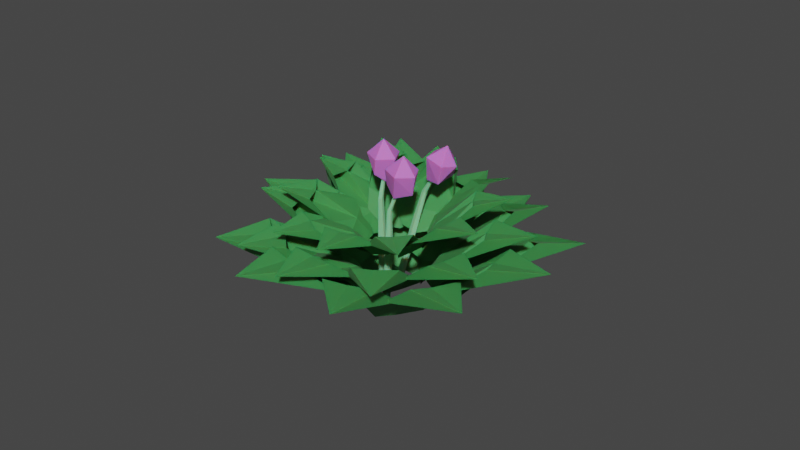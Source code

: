 # Source: FlowerBush.blend  (saved by Blender 2.92.15; exported with 4.5.12 LTS)
import bpy
from mathutils import Matrix  # noqa: F401  (used for matrix-valued properties, if any)

bpy.ops.wm.read_factory_settings(use_empty=True)
scene = bpy.context.scene
scene.name = 'Scene'

# ---- collections
col_collection = bpy.data.collections.new('Collection'); scene.collection.children.link(col_collection)

# ---- materials (node trees are filled in below, after node groups)
mat_stem = bpy.data.materials.new('Stem')
mat_stem.alpha_threshold = 0.0
mat_stem.use_transparent_shadow = False
mat_stem.line_color = (0.0, 0.0, 0.0, 1.0)
mat_flower = bpy.data.materials.new('Flower')
mat_flower.use_transparent_shadow = False
mat_bush = bpy.data.materials.new('Bush')
mat_bush.use_transparent_shadow = False

# ---- material node trees
mat_stem.use_nodes = True; mat_stem.node_tree.nodes.clear()
_N = mat_stem.node_tree.nodes; _L = mat_stem.node_tree.links
n0 = _N.new('ShaderNodeOutputMaterial'); n0.name = 'Material Output'; n0.location = (300, 300)
n1 = _N.new('ShaderNodeBsdfPrincipled'); n1.name = 'Principled BSDF'; n1.location = (10, 300)
n1.distribution = 'GGX'
n1.subsurface_method = 'BURLEY'
n1.inputs[0].default_value = (0.2693, 0.6385, 0.3323, 1.0)
n1.inputs[2].default_value = 0.4
n1.inputs[3].default_value = 1.45
n1.inputs[8].default_value = 1.0
n1.inputs[10].default_value = 0.1917
n1.inputs[27].default_value = (0.0, 0.0, 0.0, 1.0)
n1.inputs[28].default_value = 1.0
_L.new(n1.outputs[0], n0.inputs[0])
n0.is_active_output = True
mat_flower.use_nodes = True; mat_flower.node_tree.nodes.clear()
_N = mat_flower.node_tree.nodes; _L = mat_flower.node_tree.links
n0 = _N.new('ShaderNodeBsdfPrincipled'); n0.name = 'Principled BSDF'; n0.location = (10, 300)
n0.distribution = 'GGX'
n0.subsurface_method = 'BURLEY'
n0.inputs[0].default_value = (0.6285, 0.1637, 0.6481, 1.0)
n0.inputs[2].default_value = 0.7208
n0.inputs[3].default_value = 1.45
n0.inputs[8].default_value = 1.0
n0.inputs[10].default_value = 0.2083
n0.inputs[27].default_value = (0.0, 0.0, 0.0, 1.0)
n0.inputs[28].default_value = 1.0
n1 = _N.new('ShaderNodeOutputMaterial'); n1.name = 'Material Output'; n1.location = (300, 300)
_L.new(n0.outputs[0], n1.inputs[0])
n1.is_active_output = True
mat_bush.use_nodes = True; mat_bush.node_tree.nodes.clear()
_N = mat_bush.node_tree.nodes; _L = mat_bush.node_tree.links
n0 = _N.new('ShaderNodeBsdfPrincipled'); n0.name = 'Principled BSDF'; n0.location = (10, 300)
n0.distribution = 'GGX'
n0.subsurface_method = 'BURLEY'
n0.inputs[0].default_value = (0.04347, 0.269, 0.06203, 1.0)
n0.inputs[2].default_value = 0.6542
n0.inputs[3].default_value = 1.45
n0.inputs[8].default_value = 1.0
n0.inputs[10].default_value = 0.2458
n0.inputs[13].default_value = 0.575
n0.inputs[24].default_value = 0.02167
n0.inputs[27].default_value = (0.0, 0.0, 0.0, 1.0)
n0.inputs[28].default_value = 1.0
n1 = _N.new('ShaderNodeOutputMaterial'); n1.name = 'Material Output'; n1.location = (300, 300)
_L.new(n0.outputs[0], n1.inputs[0])
n1.is_active_output = True

# ---- world
world_world = bpy.data.worlds.new('World'); scene.world = world_world
world_world.use_nodes = True; world_world.node_tree.nodes.clear()
_N = world_world.node_tree.nodes; _L = world_world.node_tree.links
n0 = _N.new('ShaderNodeOutputWorld'); n0.name = 'World Output'; n0.location = (300, 300)
n1 = _N.new('ShaderNodeBackground'); n1.name = 'Background'; n1.location = (10, 300)
n1.inputs[0].default_value = (0.05088, 0.05088, 0.05088, 1.0)
_L.new(n1.outputs[0], n0.inputs[0])
n0.is_active_output = True
world_world.color = (0.05088, 0.05088, 0.05088)
world_world.use_sun_shadow = False
world_world.sun_shadow_jitter_overblur = 0.0

# ---- meshes
me_cylinder_002 = bpy.data.meshes.new('Cylinder.002')
me_cylinder_002.from_pydata([(0.6614, -1.483, -0.9447), (0.5013, -1.844, 0.2244), (1.536, -2.263, -0.9447), (1.428, -2.155, 0.2244), (1.623, -3.414, 0.2244), (0.9316, -3.485, -0.9447), (-0.137, -3.315, -0.9447), (0.2311, -3.846, 0.2244), (-0.5473, -2.537, -0.9447), (-0.2276, -3.241, 0.2101), (-0.1816, -1.734, -0.9447), (0.7102, -2.787, 1.089), (1.313, -2.99, 1.089), (1.44, -3.808, 1.089), (0.5345, -4.089, 1.089), (0.1415, -3.294, 1.089), (0.5576, -1.736, 1.473), (0.9693, -1.875, 1.473), (1.056, -2.434, 1.473), (0.4376, -2.625, 1.473), (0.1692, -2.083, 1.473), (0.8773, 1.821, 1.532), (0.819, -5.334, 1.955), (-2.242, 1.8, 1.974), (1.787, 2.354, 1.955), (4.096, -1.841, 1.955), (0.05387, -1.333, 2.286), (0.03965, -4.84, 1.611), (1.949, -2.329, 1.42), (-3.896, -1.333, 1.62), (-3.443, -3.38, 1.972), (-10.68, 2.873, 0.2478), (-4.774, 8.266, 0.5013), (-21.45, 9.839, 1.179), (-15.71, 15.47, 1.423), (-15.46, 1.966, 0.4487), (-6.642, 4.884, 0.3002), (-5.387, 11.28, 0.8744), (-24.46, 19.32, 1.301), (-10.34, 6.29, 0.6915), (-18.42, 5.504, 0.7454), (-9.246, 12.76, 1.048), (-17.79, 12.67, 1.267), (-16.96, 0.06411, -1.052), (-11.31, 11.45, -0.9957), (-34.49, 9.35, 0.2519), (-29.2, 20.92, 0.2911), (-22.89, -2.313, -0.6402), (-12.36, 4.952, -1.129), (-13.32, 17.24, -0.5575), (-43.5, 21.22, 0.1751), (-17.78, 7.221, -0.5475), (-28.51, 2.629, -0.2777), (-19.25, 18.32, -0.2823), (-30.8, 15.34, 0.2074), (-11.37, 8.719, -1.062), (-0.1446, 13.18, -0.7201), (-22.13, 25.26, 0.2514), (-11.01, 30.12, 0.5774), (-18.42, 10.32, -0.7629), (-4.656, 9.327, -0.9946), (0.7834, 18.09, -0.1913), (-21.0, 40.08, 0.3584), (-8.876, 13.73, -0.4301), (-20.47, 17.14, -0.3537), (-3.682, 22.43, 0.04947), (-15.48, 27.24, 0.3655), (-7.802, 8.822, -0.9265), (4.636, 6.102, -0.8655), (-3.932, 25.06, 0.6532), (8.6, 22.77, 0.7035), (-11.82, 13.03, -0.4598), (-1.858, 5.787, -1.028), (9.502, 8.516, -0.3671), (5.305, 36.7, 0.7803), (-1.333, 10.29, -0.3689), (-8.649, 18.83, 0.005811), (8.906, 13.85, -0.01038), (2.833, 23.1, 0.6029), (-0.3488, 6.762, -1.042), (8.43, -2.449, -0.986), (12.18, 18.1, 0.524), (21.28, 9.192, 0.5685), (-1.252, 12.51, -0.5755), (2.855, 0.9183, -1.145), (13.88, -3.155, -0.4922), (26.38, 22.57, 0.6373), (5.904, 4.378, -0.4889), (4.691, 15.56, -0.116), (16.43, 1.611, -0.139), (16.67, 12.69, 0.4711), (3.39, 1.451, -1.085), (4.342, -11.24, -1.057), (21.41, 1.883, 0.3916), (22.79, -10.77, 0.4066), (6.692, 6.347, -0.6263), (2.069, -5.067, -1.193), (8.457, -15.36, -0.5906), (35.28, -3.682, 0.4235), (7.102, -4.49, -0.5609), (13.55, 4.821, -0.2039), (13.71, -13.38, -0.2603), (21.39, -5.13, 0.3262), (4.706, -4.377, -1.036), (-2.662, -14.77, -1.039), (19.86, -16.83, 0.2905), (12.83, -27.45, 0.2709), (10.7, -3.129, -0.5966), (-0.5545, -8.453, -1.145), (-1.81, -20.98, -0.6155), (26.96, -29.92, 0.2012), (4.127, -11.79, -0.555), (15.28, -9.036, -0.2339), (3.724, -23.09, -0.3251), (15.31, -22.15, 0.2125), (0.7768, -11.11, -1.189), (-11.11, -15.56, -1.088), (8.144, -30.96, -0.04469), (-3.622, -35.77, 0.03595), (7.049, -13.79, -0.8294), (-5.987, -11.44, -1.227), (-13.27, -21.51, -0.6713), (6.391, -45.66, -0.2017), (-3.14, -17.3, -0.6963), (8.008, -21.53, -0.5183), (-9.505, -26.59, -0.4485), (1.306, -32.74, -0.05919), (-7.076, -14.14, -1.21), (-19.32, -11.36, -1.025), (-9.922, -33.25, 0.1437), (-22.29, -30.87, 0.3133), (-2.757, -19.29, -0.8383), (-13.0, -10.84, -1.226), (-23.77, -14.66, -0.5342), (-19.37, -44.81, 0.1721), (-13.03, -16.59, -0.6371), (-5.65, -25.89, -0.439), (-23.0, -20.64, -0.2621), (-16.65, -31.09, 0.1692), (-14.4, -11.94, -1.259), (-23.75, -3.354, -1.17), (-26.26, -24.99, 0.2483), (-35.91, -16.72, 0.3247), (-13.15, -17.9, -0.8172), (-17.96, -6.26, -1.339), (-29.26, -3.296, -0.6773), (-40.16, -30.42, 0.3332), (-20.82, -10.3, -0.7009), (-18.92, -21.59, -0.3751), (-31.52, -8.424, -0.3465), (-31.09, -19.85, 0.2156), (-17.89, -7.315, -1.108), (-20.68, 5.093, -1.061), (-33.62, -10.31, 0.5213), (-36.85, 1.994, 0.5593), (-19.81, -12.61, -0.6268), (-17.7, -0.6816, -1.222), (-24.73, 8.59, -0.5571), (-48.04, -6.87, 0.6825), (-21.74, -1.954, -0.549), (-26.23, -12.09, -0.144), (-29.18, 5.875, -0.1831), (-34.74, -3.381, 0.4621), (-14.71, -2.733, -0.4544), (-12.06, 7.691, -0.3891), (-30.43, 1.425, 0.706), (-28.12, 11.94, 0.758), (-19.05, -5.884, -0.1004), (-11.8, 2.162, -0.5158), (-14.61, 11.99, 8.106e-05), (-40.04, 9.655, 0.688), (-16.49, 2.898, -0.007895), (-24.46, -2.909, 0.2295), (-19.61, 11.74, 0.2471), (-28.47, 7.061, 0.6763), (-11.64, 5.437, -0.4516), (-3.033, 11.05, -0.173), (-23.05, 16.81, 0.7216), (-14.61, 22.74, 0.9884), (-17.66, 5.41, -0.1813), (-6.169, 7.126, -0.4062), (-2.964, 15.12, 0.285), (-24.75, 29.25, 0.8471), (-10.26, 9.848, 0.09057), (-20.43, 10.57, 0.1861), (-7.355, 17.84, 0.5083), (-17.87, 19.61, 0.8104), (-8.659, 6.124, -0.3439), (2.143, 6.089, -0.3229), (-7.825, 19.8, 1.026), (2.973, 20.14, 1.039), (-12.58, 8.747, 0.06936), (-3.23, 4.709, -0.4489), (5.908, 8.815, 0.09562), (-2.226, 31.05, 1.145), (-3.377, 8.339, 0.1193), (-10.83, 13.98, 0.4718), (4.58, 13.02, 0.412), (-1.892, 19.4, 0.9658), (-2.161, 5.791, -0.4607), (6.776, -0.2705, -0.4535), (6.713, 16.97, 0.8686), (15.85, 11.22, 0.8665), (-3.779, 10.25, -0.05014), (1.504, 1.561, -0.5686), (11.58, -0.01966, -0.04786), (17.7, 23.18, 0.9483), (3.632, 4.781, -0.01092), (0.7509, 13.7, 0.335), (12.96, 4.28, 0.2581), (11.38, 13.31, 0.8017), (1.871, 2.08, -0.5179), (4.946, -8.257, -0.5276), (17.21, 5.245, 0.6983), (20.63, -4.982, 0.6767), (3.883, 6.591, -0.1238), (1.91, -3.519, -0.6231), (9.252, -11.06, -0.1512), (29.7, 3.121, 0.6848), (6.19, -2.321, -0.09632), (9.975, 6.437, 0.2167), (13.36, -8.577, 0.1232), (18.44, -0.5422, 0.6254), (4.023, -2.52, -0.4934), (-0.2108, -12.44, -0.5078), (19.25, -10.49, 0.569), (15.34, -20.53, 0.5393), (8.91, -0.539, -0.13), (0.364, -6.806, -0.5857), (1.755, -17.55, -0.1666), (27.45, -20.02, 0.447), (5.039, -8.894, -0.1038), (13.89, -4.709, 0.1534), (6.814, -18.39, 0.0633), (16.42, -15.69, 0.4984), (1.927, -8.752, -0.6323), (-7.077, -14.6, -0.5353), (11.98, -24.18, 0.2725), (3.136, -30.31, 0.3513), (7.723, -9.952, -0.3466), (-3.624, -10.23, -0.6525), (-7.653, -20.03, -0.1931), (13.11, -36.62, 0.1062), (-0.03439, -14.72, -0.2232), (10.01, -16.27, -0.1046), (-3.548, -23.62, -0.02453), (6.636, -26.89, 0.2689), (-4.035, -12.66, -0.6426), (-14.6, -12.62, -0.4552), (-2.494, -29.38, 0.4609), (-13.09, -29.68, 0.6341), (0.5921, -16.26, -0.3491), (-9.535, -10.99, -0.6364), (-17.52, -16.29, -0.03981), (-8.226, -40.65, 0.4742), (-8.325, -15.93, -0.1523), (-0.4801, -22.35, -0.02214), (-15.72, -21.18, 0.1741), (-8.438, -28.81, 0.5008), (-10.5, -12.15, -0.6643), (-19.75, -6.745, -0.5496), (-17.46, -25.52, 0.6014), (-26.9, -20.42, 0.7053), (-8.254, -16.98, -0.3079), (-14.5, -8.061, -0.7111), (-24.15, -7.83, -0.1221), (-27.96, -32.52, 0.6863), (-15.92, -12.11, -0.1757), (-12.21, -21.2, 0.06815), (-24.99, -12.58, 0.1494), (-22.39, -22.12, 0.5958), (-14.17, -8.988, -0.5187), (-18.69, 0.7641, -0.4423), (-26.09, -14.77, 0.8833), (-30.96, -5.175, 0.9524), (-14.65, -13.86, -0.1207), (-15.25, -3.433, -0.5988), (-22.5, 2.783, 0.0007478), (-38.59, -14.56, 1.056), (-18.13, -5.407, -0.02448), (-19.88, -14.72, 0.3016), (-25.56, -0.37, 0.319), (-28.28, -9.215, 0.8526), (-12.01, -3.901, 0.2191), (-11.32, 4.556, 0.3009), (-25.19, -3.137, 1.113), (-24.78, 5.353, 1.184), (-15.09, -7.06, 0.4832), (-10.36, 0.3207, 0.1884), (-13.99, 7.43, 0.6141), (-33.82, 2.053, 1.094), (-14.27, 0.09171, 0.5827), (-19.81, -5.564, 0.7392), (-17.95, 6.496, 0.7978), (-24.39, 1.529, 1.107), (-8.48, 3.749, 0.3415), (-0.04704, 5.117, 0.3832), (-10.01, 14.05, 1.464), (-1.63, 15.72, 1.5), (-12.0, 5.139, 0.6669), (-4.025, 3.385, 0.2674), (2.417, 7.582, 0.731), (-7.158, 23.57, 1.597), (-4.776, 5.993, 0.7271), (-11.44, 9.316, 1.003), (0.7375, 10.59, 0.9889), (-5.312, 14.54, 1.429), (-3.333, 4.379, 0.2626), (4.438, 0.8049, 0.2752), (1.777, 13.79, 1.365), (9.671, 10.49, 1.372), (-5.293, 7.5, 0.5954), (0.1114, 1.59, 0.1756), (8.048, 1.477, 0.6094), (9.538, 20.08, 1.468), (1.2, 4.176, 0.6313), (-2.309, 10.65, 0.9199), (8.48, 4.909, 0.8656), (5.923, 11.57, 1.315), (0.3158, 2.031, 0.218), (4.077, -5.636, 0.1938), (11.58, 6.048, 1.227), (15.6, -1.483, 1.195), (1.191, 5.666, 0.5463), (1.107, -2.297, 0.1217), (7.709, -7.408, 0.4965), (21.65, 6.036, 1.24), (4.153, -1.003, 0.5531), (5.889, 6.215, 0.8305), (10.53, -5.033, 0.7297), (13.31, 1.716, 1.159), (2.594, -1.288, 0.2323), (0.5937, -9.576, 0.1882), (15.27, -5.944, 1.093), (13.55, -14.28, 1.037), (6.054, 0.7536, 0.537), (0.3206, -5.073, 0.1406), (2.711, -13.44, 0.4522), (23.0, -12.28, 0.9919), (4.119, -6.282, 0.5298), (10.43, -1.967, 0.7639), (6.719, -13.53, 0.6445), (13.76, -10.34, 1.018), (1.815, -6.371, 0.1026), (-4.477, -12.14, 0.1449), (11.46, -17.48, 0.8088), (5.338, -23.44, 0.8363), (6.423, -6.665, 0.3406), (-2.323, -8.235, 0.07015), (-4.305, -16.59, 0.4029), (14.05, -27.0, 0.6485), (0.9555, -11.44, 0.4095), (8.983, -11.4, 0.5232), (-0.6668, -18.93, 0.5379), (7.644, -20.28, 0.787), (-2.325, -10.19, 0.07225), (-10.64, -11.6, 0.196), (0.7833, -23.51, 0.9139), (-7.505, -25.19, 1.025), (1.685, -12.52, 0.3083), (-6.844, -9.596, 0.06793), (-12.55, -15.01, 0.5106), (-2.214, -33.1, 0.8838), (-5.378, -13.49, 0.4441), (1.562, -17.56, 0.5513), (-10.55, -18.69, 0.6735), (-3.946, -23.85, 0.9327), (-7.432, -10.62, 0.04059), (-15.4, -7.64, 0.1221), (-11.48, -22.5, 0.9999), (-19.55, -19.79, 1.072), (-5.142, -14.25, 0.3183), (-11.08, -7.919, 0.003219), (-18.81, -9.234, 0.4492), (-18.79, -29.4, 1.026), (-11.8, -11.48, 0.4164), (-7.785, -18.22, 0.5982), (-18.92, -13.17, 0.6522), (-15.77, -20.48, 0.9915), (-10.74, -8.683, 0.1551), (-15.57, -1.686, 0.2274), (-19.73, -15.32, 1.229), (-24.81, -8.49, 1.295), (-10.6, -12.71, 0.4596), (-12.29, -4.451, 0.1015), (-18.95, -0.7827, 0.5755), (-29.61, -16.87, 1.338), (-14.45, -6.599, 0.5471), (-14.71, -14.24, 0.7814), (-21.03, -3.775, 0.8144), (-22.16, -11.26, 1.213), (-6.638, -5.144, -0.9831), (-6.582, -6.605, 0.1816), (-5.603, -4.598, -0.9778), (-5.969, -5.848, 0.1878), (-4.721, -6.102, 0.1877), (-4.667, -5.584, -0.9836), (-5.197, -6.521, -0.991), (-4.798, -7.549, 0.1773), (-6.068, -6.635, -0.993), (-5.521, -7.753, 0.1604), (-6.695, -6.016, -0.9894), (-5.793, -7.614, 1.044), (-5.394, -7.123, 1.049), (-4.582, -7.287, 1.048), (-4.633, -8.228, 1.042), (-5.514, -8.32, 1.04), (-6.906, -7.784, 1.428), (-6.633, -7.448, 1.431), (-6.079, -7.56, 1.431), (-6.113, -8.203, 1.426), (-6.715, -8.265, 1.425), (-10.14, -6.315, 1.493), (-3.534, -9.273, 1.906), (-11.29, -9.679, 1.911), (-10.41, -5.713, 1.922), (-5.675, -5.01, 1.933), (-7.616, -8.939, 2.236), (-4.201, -9.479, 1.558), (-5.858, -6.637, 1.384), (-8.855, -11.95, 1.543), (-6.846, -12.59, 1.895), (-9.332, -2.246, -0.8795), (-10.3, 0.303, 0.2528), (-9.397, -3.405, -0.8607), (-9.965, -0.6074, 0.2689), (-10.83, -1.536, 0.281), (-10.74, -3.692, -0.8609), (-11.28, -2.759, -0.8781), (-12.05, -0.725, 0.2633), (-10.92, -1.961, -0.8899), (-11.86, -0.02868, 0.2381), (-10.06, -1.748, -0.8902), (-11.35, 1.516, 1.1), (-11.13, 0.9244, 1.11), (-11.69, 0.3203, 1.118), (-12.48, 0.8479, 1.107), (-12.11, 1.643, 1.095), (-10.81, 3.154, 1.462), (-10.66, 2.75, 1.469), (-11.04, 2.337, 1.474), (-11.58, 2.697, 1.467), (-11.33, 3.241, 1.459), (-7.831, 5.237, 1.497), (-13.72, 1.818, 1.958), (-10.03, 8.64, 1.879), (-7.05, 5.821, 1.917), (-8.906, 1.44, 1.982), (-11.21, 5.635, 2.239), (-13.65, 1.949, 1.61), (-10.37, 1.591, 1.436), (-13.36, 7.184, 1.534), (-14.87, 6.365, 1.897)], [], [(3, 2, 0), (4, 5, 2), (7, 6, 5), (9, 10, 8), (1, 0, 10), (1, 3, 0), (3, 4, 2), (8, 6, 7, 9), (4, 7, 5), (9, 1, 10), (1, 9, 15, 11), (8, 10, 0, 2, 5, 6), (14, 13, 18, 19), (4, 3, 12, 13), (7, 4, 13, 14), (3, 1, 11, 12), (9, 7, 14, 15), (16, 20, 19, 18, 17), (13, 12, 17, 18), (15, 14, 19, 20), (11, 15, 20, 16), (12, 11, 16, 17), (28, 29, 21), (21, 29, 23), (28, 25, 22), (27, 22, 30), (21, 23, 24), (21, 24, 25), (22, 25, 26), (30, 22, 26), (23, 30, 26), (24, 23, 26), (25, 24, 26), (29, 30, 23), (29, 27, 30), (27, 28, 22), (28, 21, 25), (28, 27, 29), (31, 36, 39, 35), (36, 32, 37, 39), (39, 37, 41, 34, 38, 42), (35, 39, 42, 38, 33, 40), (42, 38, 34), (38, 42, 33), (43, 48, 51, 47), (48, 44, 49, 51), (51, 49, 53, 46, 50, 54), (47, 51, 54, 50, 45, 52), (54, 50, 46), (50, 54, 45), (55, 60, 63, 59), (60, 56, 61, 63), (63, 61, 65, 58, 62, 66), (59, 63, 66, 62, 57, 64), (66, 62, 58), (62, 66, 57), (67, 72, 75, 71), (72, 68, 73, 75), (75, 73, 77, 70, 74, 78), (71, 75, 78, 74, 69, 76), (78, 74, 70), (74, 78, 69), (79, 84, 87, 83), (84, 80, 85, 87), (87, 85, 89, 82, 86, 90), (83, 87, 90, 86, 81, 88), (90, 86, 82), (86, 90, 81), (91, 96, 99, 95), (96, 92, 97, 99), (99, 97, 101, 94, 98, 102), (95, 99, 102, 98, 93, 100), (102, 98, 94), (98, 102, 93), (103, 108, 111, 107), (108, 104, 109, 111), (111, 109, 113, 106, 110, 114), (107, 111, 114, 110, 105, 112), (114, 110, 106), (110, 114, 105), (115, 120, 123, 119), (120, 116, 121, 123), (123, 121, 125, 118, 122, 126), (119, 123, 126, 122, 117, 124), (126, 122, 118), (122, 126, 117), (127, 132, 135, 131), (132, 128, 133, 135), (135, 133, 137, 130, 134, 138), (131, 135, 138, 134, 129, 136), (138, 134, 130), (134, 138, 129), (139, 144, 147, 143), (144, 140, 145, 147), (147, 145, 149, 142, 146, 150), (143, 147, 150, 146, 141, 148), (150, 146, 142), (146, 150, 141), (151, 156, 159, 155), (156, 152, 157, 159), (159, 157, 161, 154, 158, 162), (155, 159, 162, 158, 153, 160), (162, 158, 154), (158, 162, 153), (163, 168, 171, 167), (168, 164, 169, 171), (171, 169, 173, 166, 170, 174), (167, 171, 174, 170, 165, 172), (174, 170, 166), (170, 174, 165), (175, 180, 183, 179), (180, 176, 181, 183), (183, 181, 185, 178, 182, 186), (179, 183, 186, 182, 177, 184), (186, 182, 178), (182, 186, 177), (187, 192, 195, 191), (192, 188, 193, 195), (195, 193, 197, 190, 194, 198), (191, 195, 198, 194, 189, 196), (198, 194, 190), (194, 198, 189), (199, 204, 207, 203), (204, 200, 205, 207), (207, 205, 209, 202, 206, 210), (203, 207, 210, 206, 201, 208), (210, 206, 202), (206, 210, 201), (211, 216, 219, 215), (216, 212, 217, 219), (219, 217, 221, 214, 218, 222), (215, 219, 222, 218, 213, 220), (222, 218, 214), (218, 222, 213), (223, 228, 231, 227), (228, 224, 229, 231), (231, 229, 233, 226, 230, 234), (227, 231, 234, 230, 225, 232), (234, 230, 226), (230, 234, 225), (235, 240, 243, 239), (240, 236, 241, 243), (243, 241, 245, 238, 242, 246), (239, 243, 246, 242, 237, 244), (246, 242, 238), (242, 246, 237), (247, 252, 255, 251), (252, 248, 253, 255), (255, 253, 257, 250, 254, 258), (251, 255, 258, 254, 249, 256), (258, 254, 250), (254, 258, 249), (259, 264, 267, 263), (264, 260, 265, 267), (267, 265, 269, 262, 266, 270), (263, 267, 270, 266, 261, 268), (270, 266, 262), (266, 270, 261), (271, 276, 279, 275), (276, 272, 277, 279), (279, 277, 281, 274, 278, 282), (275, 279, 282, 278, 273, 280), (282, 278, 274), (278, 282, 273), (283, 288, 291, 287), (288, 284, 289, 291), (291, 289, 293, 286, 290, 294), (287, 291, 294, 290, 285, 292), (294, 290, 286), (290, 294, 285), (295, 300, 303, 299), (300, 296, 301, 303), (303, 301, 305, 298, 302, 306), (299, 303, 306, 302, 297, 304), (306, 302, 298), (302, 306, 297), (307, 312, 315, 311), (312, 308, 313, 315), (315, 313, 317, 310, 314, 318), (311, 315, 318, 314, 309, 316), (318, 314, 310), (314, 318, 309), (319, 324, 327, 323), (324, 320, 325, 327), (327, 325, 329, 322, 326, 330), (323, 327, 330, 326, 321, 328), (330, 326, 322), (326, 330, 321), (331, 336, 339, 335), (336, 332, 337, 339), (339, 337, 341, 334, 338, 342), (335, 339, 342, 338, 333, 340), (342, 338, 334), (338, 342, 333), (343, 348, 351, 347), (348, 344, 349, 351), (351, 349, 353, 346, 350, 354), (347, 351, 354, 350, 345, 352), (354, 350, 346), (350, 354, 345), (355, 360, 363, 359), (360, 356, 361, 363), (363, 361, 365, 358, 362, 366), (359, 363, 366, 362, 357, 364), (366, 362, 358), (362, 366, 357), (367, 372, 375, 371), (372, 368, 373, 375), (375, 373, 377, 370, 374, 378), (371, 375, 378, 374, 369, 376), (378, 374, 370), (374, 378, 369), (379, 384, 387, 383), (384, 380, 385, 387), (387, 385, 389, 382, 386, 390), (383, 387, 390, 386, 381, 388), (390, 386, 382), (386, 390, 381), (394, 393, 391), (395, 396, 393), (398, 397, 396), (400, 401, 399), (392, 391, 401), (392, 394, 391), (394, 395, 393), (399, 397, 398, 400), (395, 398, 396), (400, 392, 401), (392, 400, 406, 402), (399, 401, 391, 393, 396, 397), (405, 404, 409, 410), (395, 394, 403, 404), (398, 395, 404, 405), (394, 392, 402, 403), (400, 398, 405, 406), (407, 411, 410, 409, 408), (404, 403, 408, 409), (406, 405, 410, 411), (402, 406, 411, 407), (403, 402, 407, 408), (419, 420, 412), (412, 420, 414), (419, 416, 413), (418, 413, 421), (412, 414, 415), (412, 415, 416), (413, 416, 417), (421, 413, 417), (414, 421, 417), (415, 414, 417), (416, 415, 417), (420, 421, 414), (420, 418, 421), (418, 419, 413), (419, 412, 416), (419, 418, 420), (425, 424, 422), (426, 427, 424), (429, 428, 427), (431, 432, 430), (423, 422, 432), (423, 425, 422), (425, 426, 424), (430, 428, 429, 431), (426, 429, 427), (431, 423, 432), (423, 431, 437, 433), (430, 432, 422, 424, 427, 428), (436, 435, 440, 441), (426, 425, 434, 435), (429, 426, 435, 436), (425, 423, 433, 434), (431, 429, 436, 437), (438, 442, 441, 440, 439), (435, 434, 439, 440), (437, 436, 441, 442), (433, 437, 442, 438), (434, 433, 438, 439), (450, 451, 443), (443, 451, 445), (450, 447, 444), (449, 444, 452), (443, 445, 446), (443, 446, 447), (444, 447, 448), (452, 444, 448), (445, 452, 448), (446, 445, 448), (447, 446, 448), (451, 452, 445), (451, 449, 452), (449, 450, 444), (450, 443, 447), (450, 449, 451)])
me_cylinder_002.polygons.foreach_set('material_index', [0, 0, 0, 0, 0, 0, 0, 0, 0, 0, 0, 0, 0, 0, 0, 0, 0, 0, 0, 0, 0, 0, 1, 1, 1, 1, 1, 1, 1, 1, 1, 1, 1, 1, 1, 1, 1, 1, 2, 2, 2, 2, 2, 2, 2, 2, 2, 2, 2, 2, 2, 2, 2, 2, 2, 2, 2, 2, 2, 2, 2, 2, 2, 2, 2, 2, 2, 2, 2, 2, 2, 2, 2, 2, 2, 2, 2, 2, 2, 2, 2, 2, 2, 2, 2, 2, 2, 2, 2, 2, 2, 2, 2, 2, 2, 2, 2, 2, 2, 2, 2, 2, 2, 2, 2, 2, 2, 2, 2, 2, 2, 2, 2, 2, 2, 2, 2, 2, 2, 2, 2, 2, 2, 2, 2, 2, 2, 2, 2, 2, 2, 2, 2, 2, 2, 2, 2, 2, 2, 2, 2, 2, 2, 2, 2, 2, 2, 2, 2, 2, 2, 2, 2, 2, 2, 2, 2, 2, 2, 2, 2, 2, 2, 2, 2, 2, 2, 2, 2, 2, 2, 2, 2, 2, 2, 2, 2, 2, 2, 2, 2, 2, 2, 2, 2, 2, 2, 2, 2, 2, 2, 2, 2, 2, 2, 2, 2, 2, 2, 2, 2, 2, 2, 2, 2, 2, 2, 2, 2, 2, 2, 2, 2, 2, 2, 2, 2, 2, 0, 0, 0, 0, 0, 0, 0, 0, 0, 0, 0, 0, 0, 0, 0, 0, 0, 0, 0, 0, 0, 0, 1, 1, 1, 1, 1, 1, 1, 1, 1, 1, 1, 1, 1, 1, 1, 1, 0, 0, 0, 0, 0, 0, 0, 0, 0, 0, 0, 0, 0, 0, 0, 0, 0, 0, 0, 0, 0, 0, 1, 1, 1, 1, 1, 1, 1, 1, 1, 1, 1, 1, 1, 1, 1, 1])
_uv = me_cylinder_002.uv_layers.new(name='UVMap')
_uv.uv.foreach_set('vector', [0.8698, 1.0, 0.7858, 0.5, 0.9658, 0.5, 0.6667, 1.0, 0.5669, 0.5, 0.7858, 0.5, 0.4319, 1.0, 0.3952, 0.5, 0.5669, 0.5, 0.2142, 1.0, 0.1139, 0.5, 0.2546, 0.5, 0.03655, 1.0, 0.01843, 0.5, 0.1139, 0.5, 0.9881, 1.0, 0.8698, 1.0, 0.9658, 0.5, 0.8698, 1.0, 0.6667, 1.0, 0.7858, 0.5, 0.2546, 0.5, 0.3952, 0.5, 0.4319, 1.0, 0.2142, 1.0, 0.6667, 1.0, 0.4319, 1.0, 0.5669, 0.5, 0.2142, 1.0, 0.03655, 1.0, 0.1139, 0.5, 0.03655, 1.0, 0.2142, 1.0, 0.2142, 1.0, 0.03655, 1.0, 0.5191, 0.2432, 0.5962, 0.4268, 0.7875, 0.4776, 0.9664, 0.2996, 0.8407, 0.04713, 0.6066, 0.06468, 0.4319, 1.0, 0.6667, 1.0, 0.6667, 1.0, 0.4319, 1.0, 0.6667, 1.0, 0.8698, 1.0, 0.8698, 1.0, 0.6667, 1.0, 0.4319, 1.0, 0.6667, 1.0, 0.6667, 1.0, 0.4319, 1.0, 0.8698, 1.0, 0.9881, 1.0, 0.9881, 1.0, 0.8698, 1.0, 0.2142, 1.0, 0.4319, 1.0, 0.4319, 1.0, 0.2142, 1.0, 0.2123, 0.4778, 0.03362, 0.2996, 0.1578, 0.04814, 0.4374, 0.1417, 0.4184, 0.4076, 0.6667, 1.0, 0.8698, 1.0, 0.8698, 1.0, 0.6667, 1.0, 0.2142, 1.0, 0.4319, 1.0, 0.4319, 1.0, 0.2142, 1.0, 0.03655, 1.0, 0.2142, 1.0, 0.2142, 1.0, 0.03655, 1.0, 0.8698, 1.0, 0.9881, 1.0, 0.9881, 1.0, 0.8698, 1.0, 0.2727, 0.0, 0.1906, 0.1689, 0.4276, 0.1394, 0.4276, 0.1394, 0.1906, 0.1689, 0.3186, 0.2886, 0.763, 0.09348, 0.6587, 0.2743, 0.8405, 0.2743, 0.863, 0.1575, 0.8405, 0.2743, 0.9851, 0.289, 0.4276, 0.1394, 0.3186, 0.2886, 0.4768, 0.2743, 0.4484, 0.1394, 0.4768, 0.2743, 0.6587, 0.2743, 0.8405, 0.2743, 0.6587, 0.2743, 0.7273, 0.3937, 0.9851, 0.289, 0.8405, 0.2743, 0.9105, 0.4196, 0.3186, 0.2886, 0.1069, 0.289, 0.1818, 0.3937, 0.4768, 0.2743, 0.3186, 0.2886, 0.3513, 0.4125, 0.6587, 0.2743, 0.4768, 0.2743, 0.5444, 0.42, 0.1906, 0.1689, 0.1069, 0.289, 0.3186, 0.2886, 0.1507, 0.1551, 0.0, 0.1575, 0.1069, 0.289, 0.863, 0.1575, 0.763, 0.09348, 0.8405, 0.2743, 0.763, 0.09348, 0.4484, 0.1394, 0.6587, 0.2743, 0.06787, 0.0399, 0.0, 0.1575, 0.1507, 0.1551, 0.0, 0.0, 0.5, 0.0, 0.5, 0.5, 0.0, 0.5, 0.5, 0.0, 1.0, 0.0, 1.0, 0.5, 0.5, 0.5, 0.5, 0.5, 1.0, 0.5, 1.0, 0.75, 1.0, 1.0, 0.5, 1.0, 0.5, 0.75, 0.0, 0.5, 0.5, 0.5, 0.5, 0.75, 0.5, 1.0, 0.0, 1.0, 0.0, 0.75, 0.5, 0.75, 0.5, 1.0, 1.0, 1.0, 0.5, 1.0, 0.5, 0.75, 0.0, 1.0, 0.0, 0.0, 0.5, 0.0, 0.5, 0.5, 0.0, 0.5, 0.5, 0.0, 1.0, 0.0, 1.0, 0.5, 0.5, 0.5, 0.5, 0.5, 1.0, 0.5, 1.0, 0.75, 1.0, 1.0, 0.5, 1.0, 0.5, 0.75, 0.0, 0.5, 0.5, 0.5, 0.5, 0.75, 0.5, 1.0, 0.0, 1.0, 0.0, 0.75, 0.5, 0.75, 0.5, 1.0, 1.0, 1.0, 0.5, 1.0, 0.5, 0.75, 0.0, 1.0, 0.0, 0.0, 0.5, 0.0, 0.5, 0.5, 0.0, 0.5, 0.5, 0.0, 1.0, 0.0, 1.0, 0.5, 0.5, 0.5, 0.5, 0.5, 1.0, 0.5, 1.0, 0.75, 1.0, 1.0, 0.5, 1.0, 0.5, 0.75, 0.0, 0.5, 0.5, 0.5, 0.5, 0.75, 0.5, 1.0, 0.0, 1.0, 0.0, 0.75, 0.5, 0.75, 0.5, 1.0, 1.0, 1.0, 0.5, 1.0, 0.5, 0.75, 0.0, 1.0, 0.0, 0.0, 0.5, 0.0, 0.5, 0.5, 0.0, 0.5, 0.5, 0.0, 1.0, 0.0, 1.0, 0.5, 0.5, 0.5, 0.5, 0.5, 1.0, 0.5, 1.0, 0.75, 1.0, 1.0, 0.5, 1.0, 0.5, 0.75, 0.0, 0.5, 0.5, 0.5, 0.5, 0.75, 0.5, 1.0, 0.0, 1.0, 0.0, 0.75, 0.5, 0.75, 0.5, 1.0, 1.0, 1.0, 0.5, 1.0, 0.5, 0.75, 0.0, 1.0, 0.0, 0.0, 0.5, 0.0, 0.5, 0.5, 0.0, 0.5, 0.5, 0.0, 1.0, 0.0, 1.0, 0.5, 0.5, 0.5, 0.5, 0.5, 1.0, 0.5, 1.0, 0.75, 1.0, 1.0, 0.5, 1.0, 0.5, 0.75, 0.0, 0.5, 0.5, 0.5, 0.5, 0.75, 0.5, 1.0, 0.0, 1.0, 0.0, 0.75, 0.5, 0.75, 0.5, 1.0, 1.0, 1.0, 0.5, 1.0, 0.5, 0.75, 0.0, 1.0, 0.0, 0.0, 0.5, 0.0, 0.5, 0.5, 0.0, 0.5, 0.5, 0.0, 1.0, 0.0, 1.0, 0.5, 0.5, 0.5, 0.5, 0.5, 1.0, 0.5, 1.0, 0.75, 1.0, 1.0, 0.5, 1.0, 0.5, 0.75, 0.0, 0.5, 0.5, 0.5, 0.5, 0.75, 0.5, 1.0, 0.0, 1.0, 0.0, 0.75, 0.5, 0.75, 0.5, 1.0, 1.0, 1.0, 0.5, 1.0, 0.5, 0.75, 0.0, 1.0, 0.0, 0.0, 0.5, 0.0, 0.5, 0.5, 0.0, 0.5, 0.5, 0.0, 1.0, 0.0, 1.0, 0.5, 0.5, 0.5, 0.5, 0.5, 1.0, 0.5, 1.0, 0.75, 1.0, 1.0, 0.5, 1.0, 0.5, 0.75, 0.0, 0.5, 0.5, 0.5, 0.5, 0.75, 0.5, 1.0, 0.0, 1.0, 0.0, 0.75, 0.5, 0.75, 0.5, 1.0, 1.0, 1.0, 0.5, 1.0, 0.5, 0.75, 0.0, 1.0, 0.0, 0.0, 0.5, 0.0, 0.5, 0.5, 0.0, 0.5, 0.5, 0.0, 1.0, 0.0, 1.0, 0.5, 0.5, 0.5, 0.5, 0.5, 1.0, 0.5, 1.0, 0.75, 1.0, 1.0, 0.5, 1.0, 0.5, 0.75, 0.0, 0.5, 0.5, 0.5, 0.5, 0.75, 0.5, 1.0, 0.0, 1.0, 0.0, 0.75, 0.5, 0.75, 0.5, 1.0, 1.0, 1.0, 0.5, 1.0, 0.5, 0.75, 0.0, 1.0, 0.0, 0.0, 0.5, 0.0, 0.5, 0.5, 0.0, 0.5, 0.5, 0.0, 1.0, 0.0, 1.0, 0.5, 0.5, 0.5, 0.5, 0.5, 1.0, 0.5, 1.0, 0.75, 1.0, 1.0, 0.5, 1.0, 0.5, 0.75, 0.0, 0.5, 0.5, 0.5, 0.5, 0.75, 0.5, 1.0, 0.0, 1.0, 0.0, 0.75, 0.5, 0.75, 0.5, 1.0, 1.0, 1.0, 0.5, 1.0, 0.5, 0.75, 0.0, 1.0, 0.0, 0.0, 0.5, 0.0, 0.5, 0.5, 0.0, 0.5, 0.5, 0.0, 1.0, 0.0, 1.0, 0.5, 0.5, 0.5, 0.5, 0.5, 1.0, 0.5, 1.0, 0.75, 1.0, 1.0, 0.5, 1.0, 0.5, 0.75, 0.0, 0.5, 0.5, 0.5, 0.5, 0.75, 0.5, 1.0, 0.0, 1.0, 0.0, 0.75, 0.5, 0.75, 0.5, 1.0, 1.0, 1.0, 0.5, 1.0, 0.5, 0.75, 0.0, 1.0, 0.0, 0.0, 0.5, 0.0, 0.5, 0.5, 0.0, 0.5, 0.5, 0.0, 1.0, 0.0, 1.0, 0.5, 0.5, 0.5, 0.5, 0.5, 1.0, 0.5, 1.0, 0.75, 1.0, 1.0, 0.5, 1.0, 0.5, 0.75, 0.0, 0.5, 0.5, 0.5, 0.5, 0.75, 0.5, 1.0, 0.0, 1.0, 0.0, 0.75, 0.5, 0.75, 0.5, 1.0, 1.0, 1.0, 0.5, 1.0, 0.5, 0.75, 0.0, 1.0, 0.0, 0.0, 0.5, 0.0, 0.5, 0.5, 0.0, 0.5, 0.5, 0.0, 1.0, 0.0, 1.0, 0.5, 0.5, 0.5, 0.5, 0.5, 1.0, 0.5, 1.0, 0.75, 1.0, 1.0, 0.5, 1.0, 0.5, 0.75, 0.0, 0.5, 0.5, 0.5, 0.5, 0.75, 0.5, 1.0, 0.0, 1.0, 0.0, 0.75, 0.5, 0.75, 0.5, 1.0, 1.0, 1.0, 0.5, 1.0, 0.5, 0.75, 0.0, 1.0, 0.0, 0.0, 0.5, 0.0, 0.5, 0.5, 0.0, 0.5, 0.5, 0.0, 1.0, 0.0, 1.0, 0.5, 0.5, 0.5, 0.5, 0.5, 1.0, 0.5, 1.0, 0.75, 1.0, 1.0, 0.5, 1.0, 0.5, 0.75, 0.0, 0.5, 0.5, 0.5, 0.5, 0.75, 0.5, 1.0, 0.0, 1.0, 0.0, 0.75, 0.5, 0.75, 0.5, 1.0, 1.0, 1.0, 0.5, 1.0, 0.5, 0.75, 0.0, 1.0, 0.0, 0.0, 0.5, 0.0, 0.5, 0.5, 0.0, 0.5, 0.5, 0.0, 1.0, 0.0, 1.0, 0.5, 0.5, 0.5, 0.5, 0.5, 1.0, 0.5, 1.0, 0.75, 1.0, 1.0, 0.5, 1.0, 0.5, 0.75, 0.0, 0.5, 0.5, 0.5, 0.5, 0.75, 0.5, 1.0, 0.0, 1.0, 0.0, 0.75, 0.5, 0.75, 0.5, 1.0, 1.0, 1.0, 0.5, 1.0, 0.5, 0.75, 0.0, 1.0, 0.0, 0.0, 0.5, 0.0, 0.5, 0.5, 0.0, 0.5, 0.5, 0.0, 1.0, 0.0, 1.0, 0.5, 0.5, 0.5, 0.5, 0.5, 1.0, 0.5, 1.0, 0.75, 1.0, 1.0, 0.5, 1.0, 0.5, 0.75, 0.0, 0.5, 0.5, 0.5, 0.5, 0.75, 0.5, 1.0, 0.0, 1.0, 0.0, 0.75, 0.5, 0.75, 0.5, 1.0, 1.0, 1.0, 0.5, 1.0, 0.5, 0.75, 0.0, 1.0, 0.0, 0.0, 0.5, 0.0, 0.5, 0.5, 0.0, 0.5, 0.5, 0.0, 1.0, 0.0, 1.0, 0.5, 0.5, 0.5, 0.5, 0.5, 1.0, 0.5, 1.0, 0.75, 1.0, 1.0, 0.5, 1.0, 0.5, 0.75, 0.0, 0.5, 0.5, 0.5, 0.5, 0.75, 0.5, 1.0, 0.0, 1.0, 0.0, 0.75, 0.5, 0.75, 0.5, 1.0, 1.0, 1.0, 0.5, 1.0, 0.5, 0.75, 0.0, 1.0, 0.0, 0.0, 0.5, 0.0, 0.5, 0.5, 0.0, 0.5, 0.5, 0.0, 1.0, 0.0, 1.0, 0.5, 0.5, 0.5, 0.5, 0.5, 1.0, 0.5, 1.0, 0.75, 1.0, 1.0, 0.5, 1.0, 0.5, 0.75, 0.0, 0.5, 0.5, 0.5, 0.5, 0.75, 0.5, 1.0, 0.0, 1.0, 0.0, 0.75, 0.5, 0.75, 0.5, 1.0, 1.0, 1.0, 0.5, 1.0, 0.5, 0.75, 0.0, 1.0, 0.0, 0.0, 0.5, 0.0, 0.5, 0.5, 0.0, 0.5, 0.5, 0.0, 1.0, 0.0, 1.0, 0.5, 0.5, 0.5, 0.5, 0.5, 1.0, 0.5, 1.0, 0.75, 1.0, 1.0, 0.5, 1.0, 0.5, 0.75, 0.0, 0.5, 0.5, 0.5, 0.5, 0.75, 0.5, 1.0, 0.0, 1.0, 0.0, 0.75, 0.5, 0.75, 0.5, 1.0, 1.0, 1.0, 0.5, 1.0, 0.5, 0.75, 0.0, 1.0, 0.0, 0.0, 0.5, 0.0, 0.5, 0.5, 0.0, 0.5, 0.5, 0.0, 1.0, 0.0, 1.0, 0.5, 0.5, 0.5, 0.5, 0.5, 1.0, 0.5, 1.0, 0.75, 1.0, 1.0, 0.5, 1.0, 0.5, 0.75, 0.0, 0.5, 0.5, 0.5, 0.5, 0.75, 0.5, 1.0, 0.0, 1.0, 0.0, 0.75, 0.5, 0.75, 0.5, 1.0, 1.0, 1.0, 0.5, 1.0, 0.5, 0.75, 0.0, 1.0, 0.0, 0.0, 0.5, 0.0, 0.5, 0.5, 0.0, 0.5, 0.5, 0.0, 1.0, 0.0, 1.0, 0.5, 0.5, 0.5, 0.5, 0.5, 1.0, 0.5, 1.0, 0.75, 1.0, 1.0, 0.5, 1.0, 0.5, 0.75, 0.0, 0.5, 0.5, 0.5, 0.5, 0.75, 0.5, 1.0, 0.0, 1.0, 0.0, 0.75, 0.5, 0.75, 0.5, 1.0, 1.0, 1.0, 0.5, 1.0, 0.5, 0.75, 0.0, 1.0, 0.0, 0.0, 0.5, 0.0, 0.5, 0.5, 0.0, 0.5, 0.5, 0.0, 1.0, 0.0, 1.0, 0.5, 0.5, 0.5, 0.5, 0.5, 1.0, 0.5, 1.0, 0.75, 1.0, 1.0, 0.5, 1.0, 0.5, 0.75, 0.0, 0.5, 0.5, 0.5, 0.5, 0.75, 0.5, 1.0, 0.0, 1.0, 0.0, 0.75, 0.5, 0.75, 0.5, 1.0, 1.0, 1.0, 0.5, 1.0, 0.5, 0.75, 0.0, 1.0, 0.0, 0.0, 0.5, 0.0, 0.5, 0.5, 0.0, 0.5, 0.5, 0.0, 1.0, 0.0, 1.0, 0.5, 0.5, 0.5, 0.5, 0.5, 1.0, 0.5, 1.0, 0.75, 1.0, 1.0, 0.5, 1.0, 0.5, 0.75, 0.0, 0.5, 0.5, 0.5, 0.5, 0.75, 0.5, 1.0, 0.0, 1.0, 0.0, 0.75, 0.5, 0.75, 0.5, 1.0, 1.0, 1.0, 0.5, 1.0, 0.5, 0.75, 0.0, 1.0, 0.0, 0.0, 0.5, 0.0, 0.5, 0.5, 0.0, 0.5, 0.5, 0.0, 1.0, 0.0, 1.0, 0.5, 0.5, 0.5, 0.5, 0.5, 1.0, 0.5, 1.0, 0.75, 1.0, 1.0, 0.5, 1.0, 0.5, 0.75, 0.0, 0.5, 0.5, 0.5, 0.5, 0.75, 0.5, 1.0, 0.0, 1.0, 0.0, 0.75, 0.5, 0.75, 0.5, 1.0, 1.0, 1.0, 0.5, 1.0, 0.5, 0.75, 0.0, 1.0, 0.0, 0.0, 0.5, 0.0, 0.5, 0.5, 0.0, 0.5, 0.5, 0.0, 1.0, 0.0, 1.0, 0.5, 0.5, 0.5, 0.5, 0.5, 1.0, 0.5, 1.0, 0.75, 1.0, 1.0, 0.5, 1.0, 0.5, 0.75, 0.0, 0.5, 0.5, 0.5, 0.5, 0.75, 0.5, 1.0, 0.0, 1.0, 0.0, 0.75, 0.5, 0.75, 0.5, 1.0, 1.0, 1.0, 0.5, 1.0, 0.5, 0.75, 0.0, 1.0, 0.0, 0.0, 0.5, 0.0, 0.5, 0.5, 0.0, 0.5, 0.5, 0.0, 1.0, 0.0, 1.0, 0.5, 0.5, 0.5, 0.5, 0.5, 1.0, 0.5, 1.0, 0.75, 1.0, 1.0, 0.5, 1.0, 0.5, 0.75, 0.0, 0.5, 0.5, 0.5, 0.5, 0.75, 0.5, 1.0, 0.0, 1.0, 0.0, 0.75, 0.5, 0.75, 0.5, 1.0, 1.0, 1.0, 0.5, 1.0, 0.5, 0.75, 0.0, 1.0, 0.0, 0.0, 0.5, 0.0, 0.5, 0.5, 0.0, 0.5, 0.5, 0.0, 1.0, 0.0, 1.0, 0.5, 0.5, 0.5, 0.5, 0.5, 1.0, 0.5, 1.0, 0.75, 1.0, 1.0, 0.5, 1.0, 0.5, 0.75, 0.0, 0.5, 0.5, 0.5, 0.5, 0.75, 0.5, 1.0, 0.0, 1.0, 0.0, 0.75, 0.5, 0.75, 0.5, 1.0, 1.0, 1.0, 0.5, 1.0, 0.5, 0.75, 0.0, 1.0, 0.0, 0.0, 0.5, 0.0, 0.5, 0.5, 0.0, 0.5, 0.5, 0.0, 1.0, 0.0, 1.0, 0.5, 0.5, 0.5, 0.5, 0.5, 1.0, 0.5, 1.0, 0.75, 1.0, 1.0, 0.5, 1.0, 0.5, 0.75, 0.0, 0.5, 0.5, 0.5, 0.5, 0.75, 0.5, 1.0, 0.0, 1.0, 0.0, 0.75, 0.5, 0.75, 0.5, 1.0, 1.0, 1.0, 0.5, 1.0, 0.5, 0.75, 0.0, 1.0, 0.0, 0.0, 0.5, 0.0, 0.5, 0.5, 0.0, 0.5, 0.5, 0.0, 1.0, 0.0, 1.0, 0.5, 0.5, 0.5, 0.5, 0.5, 1.0, 0.5, 1.0, 0.75, 1.0, 1.0, 0.5, 1.0, 0.5, 0.75, 0.0, 0.5, 0.5, 0.5, 0.5, 0.75, 0.5, 1.0, 0.0, 1.0, 0.0, 0.75, 0.5, 0.75, 0.5, 1.0, 1.0, 1.0, 0.5, 1.0, 0.5, 0.75, 0.0, 1.0, 0.0, 0.0, 0.5, 0.0, 0.5, 0.5, 0.0, 0.5, 0.5, 0.0, 1.0, 0.0, 1.0, 0.5, 0.5, 0.5, 0.5, 0.5, 1.0, 0.5, 1.0, 0.75, 1.0, 1.0, 0.5, 1.0, 0.5, 0.75, 0.0, 0.5, 0.5, 0.5, 0.5, 0.75, 0.5, 1.0, 0.0, 1.0, 0.0, 0.75, 0.5, 0.75, 0.5, 1.0, 1.0, 1.0, 0.5, 1.0, 0.5, 0.75, 0.0, 1.0, 0.0, 0.0, 0.5, 0.0, 0.5, 0.5, 0.0, 0.5, 0.5, 0.0, 1.0, 0.0, 1.0, 0.5, 0.5, 0.5, 0.5, 0.5, 1.0, 0.5, 1.0, 0.75, 1.0, 1.0, 0.5, 1.0, 0.5, 0.75, 0.0, 0.5, 0.5, 0.5, 0.5, 0.75, 0.5, 1.0, 0.0, 1.0, 0.0, 0.75, 0.5, 0.75, 0.5, 1.0, 1.0, 1.0, 0.5, 1.0, 0.5, 0.75, 0.0, 1.0, 0.8698, 1.0, 0.7858, 0.5, 0.9658, 0.5, 0.6667, 1.0, 0.5669, 0.5, 0.7858, 0.5, 0.4319, 1.0, 0.3952, 0.5, 0.5669, 0.5, 0.2142, 1.0, 0.1139, 0.5, 0.2546, 0.5, 0.03655, 1.0, 0.01843, 0.5, 0.1139, 0.5, 0.9881, 1.0, 0.8698, 1.0, 0.9658, 0.5, 0.8698, 1.0, 0.6667, 1.0, 0.7858, 0.5, 0.2546, 0.5, 0.3952, 0.5, 0.4319, 1.0, 0.2142, 1.0, 0.6667, 1.0, 0.4319, 1.0, 0.5669, 0.5, 0.2142, 1.0, 0.03655, 1.0, 0.1139, 0.5, 0.03655, 1.0, 0.2142, 1.0, 0.2142, 1.0, 0.03655, 1.0, 0.5191, 0.2432, 0.5962, 0.4268, 0.7875, 0.4776, 0.9664, 0.2996, 0.8407, 0.04713, 0.6066, 0.06468, 0.4319, 1.0, 0.6667, 1.0, 0.6667, 1.0, 0.4319, 1.0, 0.6667, 1.0, 0.8698, 1.0, 0.8698, 1.0, 0.6667, 1.0, 0.4319, 1.0, 0.6667, 1.0, 0.6667, 1.0, 0.4319, 1.0, 0.8698, 1.0, 0.9881, 1.0, 0.9881, 1.0, 0.8698, 1.0, 0.2142, 1.0, 0.4319, 1.0, 0.4319, 1.0, 0.2142, 1.0, 0.2123, 0.4778, 0.03362, 0.2996, 0.1578, 0.04814, 0.4374, 0.1417, 0.4184, 0.4076, 0.6667, 1.0, 0.8698, 1.0, 0.8698, 1.0, 0.6667, 1.0, 0.2142, 1.0, 0.4319, 1.0, 0.4319, 1.0, 0.2142, 1.0, 0.03655, 1.0, 0.2142, 1.0, 0.2142, 1.0, 0.03655, 1.0, 0.8698, 1.0, 0.9881, 1.0, 0.9881, 1.0, 0.8698, 1.0, 0.2727, 0.0, 0.1906, 0.1689, 0.4276, 0.1394, 0.4276, 0.1394, 0.1906, 0.1689, 0.3186, 0.2886, 0.763, 0.09348, 0.6587, 0.2743, 0.8405, 0.2743, 0.863, 0.1575, 0.8405, 0.2743, 0.9851, 0.289, 0.4276, 0.1394, 0.3186, 0.2886, 0.4768, 0.2743, 0.4484, 0.1394, 0.4768, 0.2743, 0.6587, 0.2743, 0.8405, 0.2743, 0.6587, 0.2743, 0.7273, 0.3937, 0.9851, 0.289, 0.8405, 0.2743, 0.9105, 0.4196, 0.3186, 0.2886, 0.1069, 0.289, 0.1818, 0.3937, 0.4768, 0.2743, 0.3186, 0.2886, 0.3513, 0.4125, 0.6587, 0.2743, 0.4768, 0.2743, 0.5444, 0.42, 0.1906, 0.1689, 0.1069, 0.289, 0.3186, 0.2886, 0.1507, 0.1551, 0.0, 0.1575, 0.1069, 0.289, 0.863, 0.1575, 0.763, 0.09348, 0.8405, 0.2743, 0.763, 0.09348, 0.4484, 0.1394, 0.6587, 0.2743, 0.06787, 0.0399, 0.0, 0.1575, 0.1507, 0.1551, 0.8698, 1.0, 0.7858, 0.5, 0.9658, 0.5, 0.6667, 1.0, 0.5669, 0.5, 0.7858, 0.5, 0.4319, 1.0, 0.3952, 0.5, 0.5669, 0.5, 0.2142, 1.0, 0.1139, 0.5, 0.2546, 0.5, 0.03655, 1.0, 0.01843, 0.5, 0.1139, 0.5, 0.9881, 1.0, 0.8698, 1.0, 0.9658, 0.5, 0.8698, 1.0, 0.6667, 1.0, 0.7858, 0.5, 0.2546, 0.5, 0.3952, 0.5, 0.4319, 1.0, 0.2142, 1.0, 0.6667, 1.0, 0.4319, 1.0, 0.5669, 0.5, 0.2142, 1.0, 0.03655, 1.0, 0.1139, 0.5, 0.03655, 1.0, 0.2142, 1.0, 0.2142, 1.0, 0.03655, 1.0, 0.5191, 0.2432, 0.5962, 0.4268, 0.7875, 0.4776, 0.9664, 0.2996, 0.8407, 0.04713, 0.6066, 0.06468, 0.4319, 1.0, 0.6667, 1.0, 0.6667, 1.0, 0.4319, 1.0, 0.6667, 1.0, 0.8698, 1.0, 0.8698, 1.0, 0.6667, 1.0, 0.4319, 1.0, 0.6667, 1.0, 0.6667, 1.0, 0.4319, 1.0, 0.8698, 1.0, 0.9881, 1.0, 0.9881, 1.0, 0.8698, 1.0, 0.2142, 1.0, 0.4319, 1.0, 0.4319, 1.0, 0.2142, 1.0, 0.2123, 0.4778, 0.03362, 0.2996, 0.1578, 0.04814, 0.4374, 0.1417, 0.4184, 0.4076, 0.6667, 1.0, 0.8698, 1.0, 0.8698, 1.0, 0.6667, 1.0, 0.2142, 1.0, 0.4319, 1.0, 0.4319, 1.0, 0.2142, 1.0, 0.03655, 1.0, 0.2142, 1.0, 0.2142, 1.0, 0.03655, 1.0, 0.8698, 1.0, 0.9881, 1.0, 0.9881, 1.0, 0.8698, 1.0, 0.2727, 0.0, 0.1906, 0.1689, 0.4276, 0.1394, 0.4276, 0.1394, 0.1906, 0.1689, 0.3186, 0.2886, 0.763, 0.09348, 0.6587, 0.2743, 0.8405, 0.2743, 0.863, 0.1575, 0.8405, 0.2743, 0.9851, 0.289, 0.4276, 0.1394, 0.3186, 0.2886, 0.4768, 0.2743, 0.4484, 0.1394, 0.4768, 0.2743, 0.6587, 0.2743, 0.8405, 0.2743, 0.6587, 0.2743, 0.7273, 0.3937, 0.9851, 0.289, 0.8405, 0.2743, 0.9105, 0.4196, 0.3186, 0.2886, 0.1069, 0.289, 0.1818, 0.3937, 0.4768, 0.2743, 0.3186, 0.2886, 0.3513, 0.4125, 0.6587, 0.2743, 0.4768, 0.2743, 0.5444, 0.42, 0.1906, 0.1689, 0.1069, 0.289, 0.3186, 0.2886, 0.1507, 0.1551, 0.0, 0.1575, 0.1069, 0.289, 0.863, 0.1575, 0.763, 0.09348, 0.8405, 0.2743, 0.763, 0.09348, 0.4484, 0.1394, 0.6587, 0.2743, 0.06787, 0.0399, 0.0, 0.1575, 0.1507, 0.1551])
me_cylinder_002.materials.append(mat_stem)
me_cylinder_002.materials.append(mat_flower)
me_cylinder_002.materials.append(mat_bush)
me_cylinder_002.use_remesh_fix_poles = True
me_cylinder_002.use_remesh_preserve_attributes = False
me_cylinder_002.use_mirror_vertex_groups = False
me_cylinder_002.update()

# ---- objects
ob_cylinder_002 = bpy.data.objects.new('Cylinder.002', me_cylinder_002)

# ---- transforms, parenting, visibility, modifiers, constraints
ob_cylinder_002.location = (0.4884, -1.382, 1.122)
ob_cylinder_002.rotation_euler = (-0.08498, 0.01618, -1.217)
ob_cylinder_002.scale = (0.1054, 0.1056, 1.262)
ob_cylinder_002.lineart.crease_threshold = 0.0

# ---- collection membership
col_collection.objects.link(ob_cylinder_002)

# ---- scene / render settings (as saved in the file)
scene.frame_start = 1; scene.frame_end = 250; scene.frame_set(1)
scene.render.engine = 'BLENDER_EEVEE_NEXT'
scene.cycles.use_denoising = False
scene.cycles.samples = 128
scene.cycles.sampling_pattern = 'TABULATED_SOBOL'
scene.cycles.use_adaptive_sampling = False
scene.cycles.use_light_tree = False
scene.view_settings.view_transform = 'Filmic'
bpy.context.view_layer.update()

# ---- added for rendering (the .blend has no active camera and no usable light): camera, sun
cam_auto = bpy.data.cameras.new('AutoCamera')
cam_auto.lens = 50.0
cam_auto.sensor_width = 36.0
cam_auto.clip_end = 1000.0
ob_auto_camera = bpy.data.objects.new('AutoCamera', cam_auto)
scene.collection.objects.link(ob_auto_camera)
ob_auto_camera.location = (16.1074, -20.136, 14.6135)
ob_auto_camera.rotation_euler = (1.09748, -7.21219e-08, 0.694738)
scene.camera = ob_auto_camera
light_auto_sun = bpy.data.lights.new('AutoSun', 'SUN')
light_auto_sun.energy = 3.0
light_auto_sun.angle = 0.0523599
ob_auto_sun = bpy.data.objects.new('AutoSun', light_auto_sun)
scene.collection.objects.link(ob_auto_sun)
ob_auto_sun.rotation_euler = (0.872665, 0.174533, 0.523599)
bpy.context.view_layer.update()
